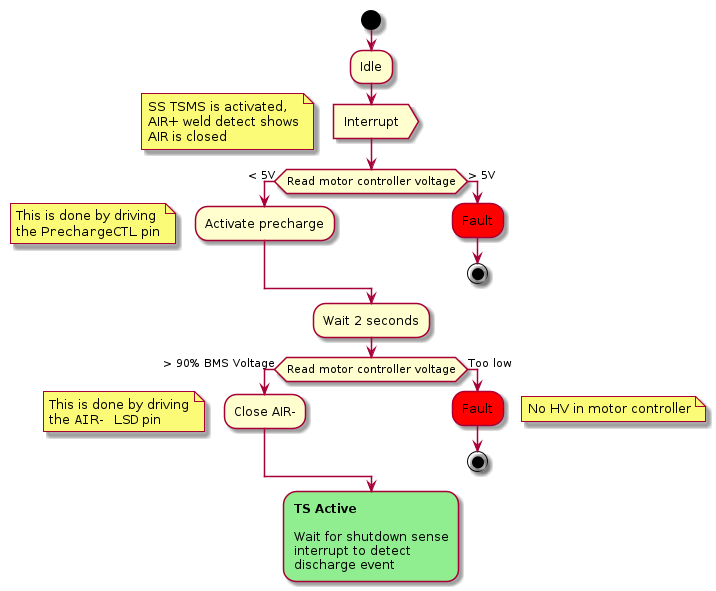

The diagram above was rendered by PlantUML. Its source (embedded in the PNG):
@startuml
start
:Idle;

:Interrupt>

floating note left
    SS TSMS is activated,
    AIR+ weld detect shows
    AIR is closed
end note

if (Read motor controller voltage) then (< 5V)
    :Activate precharge;
    floating note left
        This is done by driving
        the ""PrechargeCTL"" pin
    end note
else (> 5V)
    #red:Fault;
    stop
endif

:Wait 2 seconds;

if (Read motor controller voltage) then (> 90% BMS Voltage)
    :Close AIR-;
    floating note left
        This is done by driving
        the ""AIR- LSD"" pin
    end note
else (Too low)
    #red:Fault;
    floating note right
        No HV in motor controller
    end note
    stop
endif

#lightgreen:<b>TS Active</b>

Wait for shutdown sense
interrupt to detect
discharge event;


@enduml